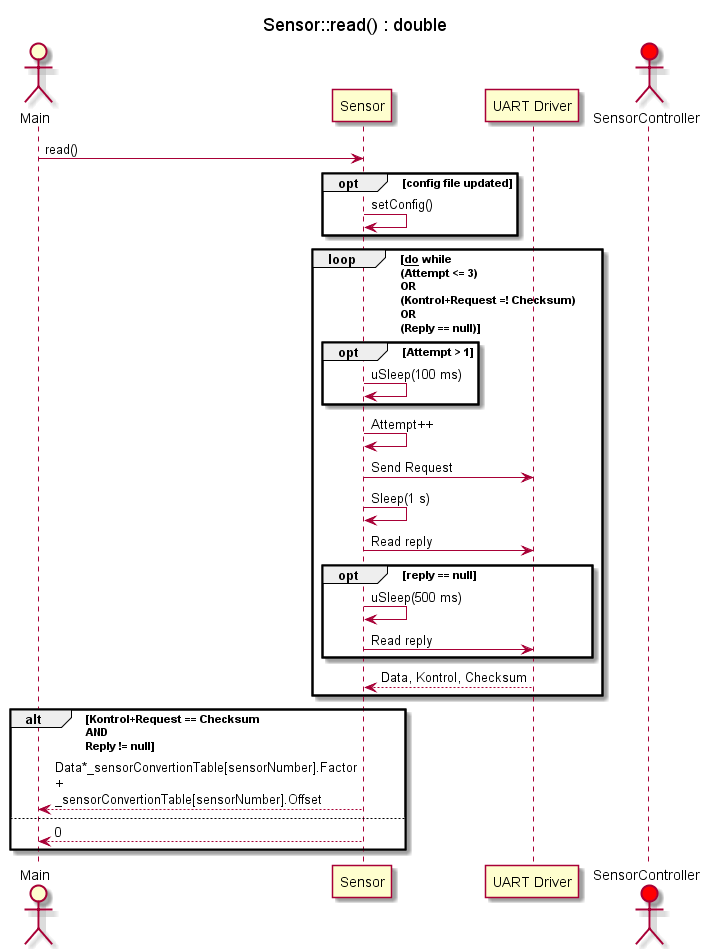

The diagram above was rendered by PlantUML. Its source (embedded in the PNG):
@startuml SD_SensorControllerRead

title Sensor::read() : double

skinparam MaxMessageSize 150

actor Main as Main
participant Sensor as SD
participant "UART Driver" as UART
actor SensorController as SC #red


Main -> SD : read()

opt config file updated
SD -> SD : setConfig()
end

loop <u>do</u> while \n(Attempt <= 3) \nOR \n(Kontrol+Request =! Checksum) \nOR \n(Reply == null)
    opt Attempt > 1
        SD -> SD : uSleep(100 ms)
    end opt
    SD -> SD : Attempt++
    SD -> UART : Send Request
    SD -> SD : Sleep(1 s)
    SD -> UART : Read reply
    opt reply == null
        SD -> SD : uSleep(500 ms)
        SD -> UART : Read reply
    end opt
    UART --> SD : Data, Kontrol, Checksum
end loop

alt Kontrol+Request == Checksum \nAND \nReply != null
SD --> Main : Data*_sensorConvertionTable[sensorNumber].Factor + _sensorConvertionTable[sensorNumber].Offset
else 
SD --> Main : 0
end alt


@enduml